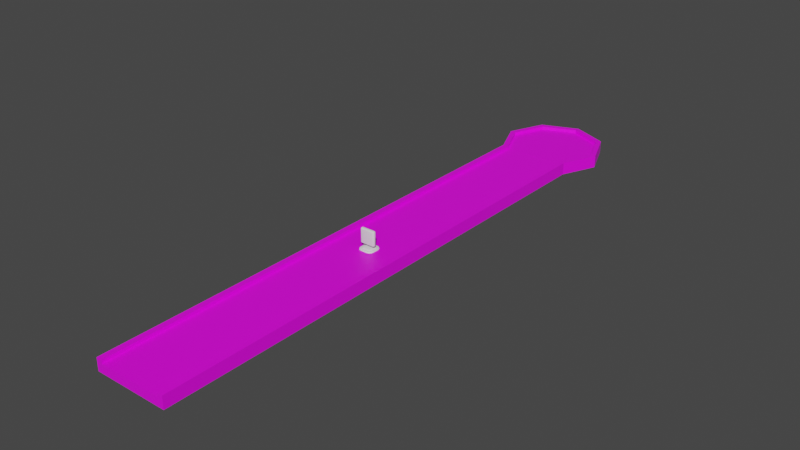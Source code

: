 # Source: Env.blend  (saved by Blender 2.81.16; exported with 4.5.12 LTS)
import bpy
from mathutils import Matrix  # noqa: F401  (used for matrix-valued properties, if any)

bpy.ops.wm.read_factory_settings(use_empty=True)
scene = bpy.context.scene
scene.name = 'Scene'

# ---- collections
col_collection = bpy.data.collections.new('Collection'); scene.collection.children.link(col_collection)

# ---- images (referenced by path relative to the original .blend; pixels are not part of the script)
import os
ASSET_DIR = os.environ.get("B2B_ASSET_DIR", "")  # directory of the original .blend (textures are referenced by path, not embedded)
HERE = os.path.dirname(os.path.abspath(__file__))  # packed textures are extracted next to this script under _unpacked/

def load_image(name, relpath, width, height, colorspace="sRGB"):
    """Load a texture the original file referenced (path relative to the .blend, or extracted next to this script)."""
    p = next((c for c in (os.path.join(HERE, relpath), os.path.join(ASSET_DIR, relpath)) if relpath and os.path.exists(c)), "")
    if p:
        img = bpy.data.images.load(p, check_existing=True)
        img.name = name
    else:  # same state as the original file: an image datablock whose file is absent (Cycles renders it pink)
        img = bpy.data.images.new(name, width, height)
        img.source = "FILE"
        img.filepath = "//" + (relpath or name)
    img.colorspace_settings.name = colorspace
    return img
img_road01_png = load_image('road01.png', 'road01.png', 1024, 1024, 'sRGB')

# ---- materials (node trees are filled in below, after node groups)
mat_material_001 = bpy.data.materials.new('Material.001')
mat_material_001.use_transparent_shadow = False

# ---- node groups
ng_auto_smooth = bpy.data.node_groups.new('Auto Smooth', 'GeometryNodeTree')
_s = ng_auto_smooth.interface.new_socket(name='Geometry', in_out='OUTPUT', socket_type='NodeSocketGeometry')
_s = ng_auto_smooth.interface.new_socket(name='Geometry', in_out='INPUT', socket_type='NodeSocketGeometry')
_s = ng_auto_smooth.interface.new_socket(name='Angle', in_out='INPUT', socket_type='NodeSocketFloat')
_s.subtype = 'ANGLE'
_s.min_value = 0.0
_s.max_value = 3.142
ng_auto_smooth.is_modifier = True
_N = ng_auto_smooth.nodes; _L = ng_auto_smooth.links
n0 = _N.new('NodeGroupOutput'); n0.name = 'Group Output'; n0.location = (480, -100)
n1 = _N.new('NodeGroupInput'); n1.name = 'Group Input'; n1.location = (-420, -300)
n2 = _N.new('NodeGroupInput'); n2.name = 'Group Input.001'; n2.location = (-60, -100)
n3 = _N.new('GeometryNodeSetShadeSmooth'); n3.name = 'Set Shade Smooth'; n3.location = (120, -100)
n3.domain = 'EDGE'
n4 = _N.new('GeometryNodeSetShadeSmooth'); n4.name = 'Set Shade Smooth.001'; n4.location = (300, -100)
n5 = _N.new('GeometryNodeInputMeshEdgeAngle'); n5.name = 'Edge Angle'; n5.location = (-420, -220)
n6 = _N.new('GeometryNodeInputEdgeSmooth'); n6.name = 'Is Edge Smooth'; n6.location = (-60, -160)
n7 = _N.new('GeometryNodeInputShadeSmooth'); n7.name = 'Is Face Smooth'; n7.location = (-240, -340)
n8 = _N.new('FunctionNodeBooleanMath'); n8.name = 'Boolean Math'; n8.location = (-60, -220)
n9 = _N.new('FunctionNodeCompare'); n9.name = 'Compare'; n9.location = (-240, -180)
n9.operation = 'LESS_EQUAL'
_L.new(n5.outputs[0], n9.inputs[0])
_L.new(n4.outputs[0], n0.inputs[0])
_L.new(n1.outputs[1], n9.inputs[1])
_L.new(n9.outputs[0], n8.inputs[0])
_L.new(n7.outputs[0], n8.inputs[1])
_L.new(n2.outputs[0], n3.inputs[0])
_L.new(n6.outputs[0], n3.inputs[1])
_L.new(n3.outputs[0], n4.inputs[0])
_L.new(n8.outputs[0], n3.inputs[2])
n0.is_active_output = True

# ---- material node trees
mat_material_001.use_nodes = True; mat_material_001.node_tree.nodes.clear()
_N = mat_material_001.node_tree.nodes; _L = mat_material_001.node_tree.links
n0 = _N.new('ShaderNodeOutputMaterial'); n0.name = 'Material Output'; n0.location = (300, 300)
n1 = _N.new('ShaderNodeBsdfPrincipled'); n1.name = 'Principled BSDF'; n1.location = (10, 300)
n1.distribution = 'GGX'
n1.subsurface_method = 'BURLEY'
n1.inputs[3].default_value = 1.45
n1.inputs[27].default_value = (0.0, 0.0, 0.0, 1.0)
n1.inputs[28].default_value = 1.0
n2 = _N.new('ShaderNodeTexImage'); n2.name = 'Image Texture'; n2.location = (-280, 280)
n2.image = img_road01_png
_L.new(n1.outputs[0], n0.inputs[0])
_L.new(n2.outputs[0], n1.inputs[0])
n0.is_active_output = True

# ---- world
world_world = bpy.data.worlds.new('World'); scene.world = world_world
world_world.use_nodes = True; world_world.node_tree.nodes.clear()
_N = world_world.node_tree.nodes; _L = world_world.node_tree.links
n0 = _N.new('ShaderNodeOutputWorld'); n0.name = 'World Output'; n0.location = (300, 300)
n1 = _N.new('ShaderNodeBackground'); n1.name = 'Background'; n1.location = (10, 300)
n1.inputs[0].default_value = (0.05088, 0.05088, 0.05088, 1.0)
_L.new(n1.outputs[0], n0.inputs[0])
n0.is_active_output = True
world_world.color = (0.05088, 0.05088, 0.05088)
world_world.use_sun_shadow = False
world_world.sun_shadow_jitter_overblur = 0.0

# ---- meshes
me_cube_001 = bpy.data.meshes.new('Cube.001')
me_cube_001.from_pydata([(-5.092, 0.01503, -1.175), (-5.092, 0.01503, 0.02315), (-5.092, 34.08, -1.175), (-5.092, 34.08, 0.02315), (4.685, 0.01503, -1.175), (4.685, 0.01503, 0.02315), (4.685, 34.08, -1.175), (4.685, 34.08, 0.02315), (3.92, 34.08, -1.175), (-4.327, 34.08, -1.175), (-4.327, 34.08, 0.02315), (3.92, 34.08, 0.02315), (-4.327, 0.01503, -1.175), (3.92, 0.01503, -1.175), (3.92, 0.01503, 0.02315), (-4.327, 0.01503, 0.02315), (-5.092, 0.01503, 0.4543), (-5.092, 34.08, 0.4543), (3.92, 34.08, 0.4543), (4.685, 34.08, 0.4543), (4.685, 0.01503, 0.4543), (-4.327, 0.01503, 0.4543), (-4.327, 34.08, 0.4543), (3.92, 0.01503, 0.4543), (-0.2033, 45.72, -1.175), (-0.2033, 45.72, 0.4641), (4.682, 43.69, -1.175), (4.682, 43.69, 0.4641), (6.705, 38.81, -1.175), (6.705, 38.81, 0.4641), (4.685, 34.08, -1.175), (4.685, 34.08, 0.4543), (-0.2033, 34.08, -1.175), (-5.092, 34.08, -1.175), (-5.092, 34.08, 0.4543), (-7.112, 38.81, -1.175), (-7.112, 38.81, 0.4641), (-5.088, 43.69, -1.175), (-5.088, 43.69, 0.4641), (4.171, 43.18, 0.4641), (-0.2033, 44.99, 0.4641), (5.983, 38.81, 0.4641), (3.92, 34.08, 0.4543), (-4.327, 34.08, 0.4543), (-6.389, 38.81, 0.4641), (-4.578, 43.18, 0.4641), (4.171, 43.18, 0.03255), (-0.2033, 44.99, 0.03255), (5.983, 38.81, 0.03255), (3.92, 34.08, 0.02315), (-0.2033, 34.08, 0.03255), (-4.327, 34.08, 0.02315), (-6.389, 38.81, 0.03255), (-4.578, 43.18, 0.03255), (4.685, 34.08, 0.4543), (3.92, 34.08, 0.4543), (-0.2033, 38.81, 0.03255), (-0.2033, 38.81, 0.03255), (-0.2033, 38.81, 0.03255), (-0.2033, 38.81, 0.03255), (-0.2033, 34.08, -1.175), (-0.2033, 34.08, 0.02315), (-0.2033, 0.01503, -1.175), (-0.2033, 0.01503, 0.02315)], [], [(0, 1, 3, 2), (6, 7, 5, 4), (12, 15, 1, 0), (8, 6, 4, 13), (11, 14, 23, 18), (1, 15, 21, 16), (61, 10, 15, 63), (2, 9, 12, 0), (60, 8, 13, 62), (4, 5, 14, 13), (62, 63, 15, 12), (22, 17, 16, 21), (19, 18, 23, 20), (14, 5, 20, 23), (15, 10, 22, 21), (5, 7, 19, 20), (3, 1, 16, 17), (24, 25, 27, 26), (26, 27, 29, 28), (28, 29, 54, 30), (33, 34, 36, 35), (38, 36, 44, 45), (35, 36, 38, 37), (37, 38, 25, 24), (24, 26, 28, 30, 32, 33, 35, 37), (40, 45, 53, 47), (29, 27, 39, 41), (25, 38, 45, 40), (27, 25, 40, 39), (31, 29, 41, 42), (36, 34, 43, 44), (58, 51, 50), (44, 43, 51, 52), (41, 39, 46, 48), (45, 44, 52, 53), (55, 41, 48, 49), (39, 40, 47, 46), (30, 54, 55, 49, 50, 51, 43, 34, 33, 32), (53, 52, 57), (49, 58, 50), (46, 47, 56, 59), (47, 53, 57, 56), (56, 57, 52, 51, 58), (48, 46, 59), (13, 14, 63, 62), (9, 60, 62, 12), (11, 61, 63, 14), (59, 56, 58, 49, 48)])
_uv = me_cube_001.uv_layers.new(name='UVMap')
_uv.uv.foreach_set('vector', [0.9182, 0.8982, 0.9196, 0.8982, 0.9196, 0.9369, 0.9182, 0.9369, 0.922, 0.9369, 0.9206, 0.9369, 0.9206, 0.8982, 0.922, 0.8982, 0.9257, 0.9103, 0.9243, 0.9103, 0.9243, 0.9094, 0.9257, 0.9094, 0.894, 0.8982, 0.8949, 0.8982, 0.8949, 0.9374, 0.894, 0.9374, 0.9281, 0.8982, 0.9281, 0.9369, 0.9276, 0.9369, 0.9276, 0.8982, 0.9243, 0.9094, 0.9243, 0.9103, 0.9238, 0.9103, 0.9238, 0.9094, 0.4995, 0.01586, 0.6188, 0.01586, 0.6188, 0.9838, 0.4995, 0.9838, 0.8834, 0.8982, 0.8843, 0.8982, 0.8843, 0.9374, 0.8834, 0.9374, 0.8892, 0.8982, 0.894, 0.8982, 0.894, 0.9374, 0.8892, 0.9374, 0.9257, 0.9207, 0.9243, 0.9207, 0.9243, 0.9198, 0.9257, 0.9198, 0.9257, 0.9151, 0.9243, 0.9151, 0.9243, 0.9103, 0.9257, 0.9103, 0.9229, 0.9374, 0.922, 0.9374, 0.922, 0.8982, 0.9229, 0.8982, 0.9229, 0.8982, 0.9238, 0.8982, 0.9238, 0.9374, 0.9229, 0.9374, 0.9243, 0.9198, 0.9243, 0.9207, 0.9238, 0.9207, 0.9238, 0.9198, 0.9286, 0.8982, 0.9286, 0.9369, 0.9281, 0.9369, 0.9281, 0.8982, 0.9206, 0.8982, 0.9206, 0.9369, 0.9201, 0.9369, 0.9201, 0.8982, 0.9196, 0.9369, 0.9196, 0.8982, 0.9201, 0.8982, 0.9201, 0.9369, 0.9257, 0.9152, 0.9276, 0.9152, 0.9276, 0.9195, 0.9257, 0.9195, 0.9276, 0.9091, 0.9257, 0.9091, 0.9257, 0.9032, 0.9276, 0.9032, 0.9276, 0.9032, 0.9257, 0.9032, 0.9257, 0.8982, 0.9276, 0.8982, 0.9238, 0.9207, 0.9257, 0.9207, 0.9257, 0.9264, 0.9238, 0.9264, 0.9069, 0.9005, 0.9126, 0.8982, 0.9126, 0.899, 0.9075, 0.9011, 0.9238, 0.9264, 0.9257, 0.9264, 0.9257, 0.9316, 0.9238, 0.9316, 0.9257, 0.9091, 0.9276, 0.9091, 0.9276, 0.9152, 0.9257, 0.9152, 0.9045, 0.922, 0.9069, 0.9164, 0.9126, 0.9141, 0.9182, 0.9164, 0.9182, 0.922, 0.9182, 0.9277, 0.9126, 0.93, 0.9069, 0.9276, 0.9262, 0.936, 0.9262, 0.931, 0.9267, 0.931, 0.9267, 0.936, 0.9126, 0.9141, 0.9069, 0.9118, 0.9075, 0.9112, 0.9126, 0.9133, 0.9045, 0.9061, 0.9069, 0.9005, 0.9075, 0.9011, 0.9054, 0.9061, 0.9069, 0.9118, 0.9045, 0.9061, 0.9054, 0.9061, 0.9075, 0.9112, 0.9182, 0.9118, 0.9126, 0.9141, 0.9126, 0.9133, 0.9182, 0.9109, 0.9126, 0.8982, 0.9182, 0.9005, 0.9182, 0.9014, 0.9126, 0.899, 0.9112, 0.9368, 0.9047, 0.9336, 0.9091, 0.9318, 0.9257, 0.9264, 0.9257, 0.9207, 0.9262, 0.9207, 0.9262, 0.9264, 0.9262, 0.926, 0.9262, 0.9207, 0.9267, 0.9207, 0.9267, 0.926, 0.9257, 0.9311, 0.9257, 0.9264, 0.9262, 0.9264, 0.9262, 0.9311, 0.9262, 0.931, 0.9262, 0.926, 0.9267, 0.926, 0.9267, 0.931, 0.9262, 0.941, 0.9262, 0.936, 0.9267, 0.936, 0.9267, 0.941, 0.9257, 0.9094, 0.9238, 0.9094, 0.9238, 0.9086, 0.9243, 0.9086, 0.9243, 0.9038, 0.9243, 0.8991, 0.9238, 0.8991, 0.9238, 0.8982, 0.9257, 0.8982, 0.9257, 0.9038, 0.9085, 0.9434, 0.9045, 0.9395, 0.9112, 0.9368, 0.9136, 0.93, 0.9112, 0.9368, 0.9091, 0.9318, 0.9179, 0.9395, 0.914, 0.9434, 0.9112, 0.9368, 0.9112, 0.9368, 0.914, 0.9434, 0.9085, 0.9434, 0.9112, 0.9368, 0.9112, 0.9368, 0.9112, 0.9368, 0.9112, 0.9368, 0.9045, 0.9395, 0.9047, 0.9336, 0.9112, 0.9368, 0.9179, 0.9341, 0.9179, 0.9395, 0.9112, 0.9368, 0.9257, 0.9198, 0.9243, 0.9198, 0.9243, 0.9151, 0.9257, 0.9151, 0.8843, 0.8982, 0.8892, 0.8982, 0.8892, 0.9374, 0.8843, 0.9374, 0.3802, 0.01586, 0.4995, 0.01586, 0.4995, 0.9838, 0.3802, 0.9838, 0.9112, 0.9368, 0.9112, 0.9368, 0.9112, 0.9368, 0.9136, 0.93, 0.9179, 0.9341])
me_cube_001.materials.append(mat_material_001)
me_cube_001.use_remesh_fix_poles = True
me_cube_001.use_remesh_preserve_attributes = False
me_cube_001.use_mirror_vertex_groups = False
me_cube_001.update()
me_cube_002 = bpy.data.meshes.new('Cube.002')
me_cube_002.from_pydata([(-5.091, -34.04, -1.174), (-5.091, -34.04, 0.02432), (-5.091, 0.01778, -1.174), (-5.091, 0.01778, 0.02432), (4.686, -34.04, -1.174), (4.686, -34.04, 0.02432), (4.686, 0.01778, -1.174), (4.686, 0.01778, 0.02432), (3.921, 0.01778, -1.174), (-4.326, 0.01778, -1.174), (-4.326, 0.01778, 0.02432), (3.921, 0.01778, 0.02432), (-4.326, -34.04, -1.174), (3.921, -34.04, -1.174), (3.921, -34.04, 0.02432), (-4.326, -34.04, 0.02432), (-5.091, -34.04, 0.4555), (-5.091, 0.01778, 0.4555), (3.921, 0.01778, 0.4555), (4.686, 0.01778, 0.4555), (4.686, -34.04, 0.4555), (-4.326, -34.04, 0.4555), (-4.326, 0.01778, 0.4555), (3.921, -34.04, 0.4555)], [], [(0, 1, 3, 2), (8, 11, 7, 6), (6, 7, 5, 4), (12, 15, 1, 0), (8, 6, 4, 13), (11, 14, 23, 18), (1, 15, 21, 16), (11, 10, 15, 14), (2, 9, 12, 0), (9, 8, 13, 12), (4, 5, 14, 13), (13, 14, 15, 12), (2, 3, 10, 9), (9, 10, 11, 8), (22, 17, 16, 21), (19, 18, 23, 20), (14, 5, 20, 23), (7, 11, 18, 19), (10, 3, 17, 22), (15, 10, 22, 21), (5, 7, 19, 20), (3, 1, 16, 17)])
_uv = me_cube_002.uv_layers.new(name='UVMap')
_uv.uv.foreach_set('vector', [0.07426, 0.978, 0.07187, 0.978, 0.07187, 0.9276, 0.07426, 0.9276, 0.07731, 0.9554, 0.0797, 0.9554, 0.0797, 0.9565, 0.07731, 0.9565, 0.07101, 0.978, 0.06862, 0.978, 0.06862, 0.9276, 0.07101, 0.9276, 0.07731, 0.9409, 0.0797, 0.9409, 0.0797, 0.942, 0.07731, 0.942, 0.0498, 0.9276, 0.05133, 0.9276, 0.05133, 0.978, 0.0498, 0.978, 0.08228, 0.9276, 0.08228, 0.978, 0.08142, 0.978, 0.08142, 0.9276, 0.0797, 0.942, 0.0797, 0.9409, 0.08056, 0.9409, 0.08056, 0.942, 0.6199, 0.8841, 0.381, 0.8841, 0.381, 0.1513, 0.6199, 0.1513, 0.03184, 0.9276, 0.03337, 0.9276, 0.03337, 0.978, 0.03184, 0.978, 0.03337, 0.9276, 0.0498, 0.9276, 0.0498, 0.978, 0.03337, 0.978, 0.07731, 0.9276, 0.0797, 0.9276, 0.0797, 0.9287, 0.07731, 0.9287, 0.07731, 0.9287, 0.0797, 0.9287, 0.0797, 0.9409, 0.07731, 0.9409, 0.07731, 0.942, 0.0797, 0.942, 0.0797, 0.9432, 0.07731, 0.9432, 0.07731, 0.9432, 0.0797, 0.9432, 0.0797, 0.9554, 0.07731, 0.9554, 0.07731, 0.978, 0.07579, 0.978, 0.07579, 0.9276, 0.07731, 0.9276, 0.07579, 0.978, 0.07426, 0.978, 0.07426, 0.9276, 0.07579, 0.9276, 0.0797, 0.9287, 0.0797, 0.9276, 0.08056, 0.9276, 0.08056, 0.9287, 0.0797, 0.9565, 0.0797, 0.9554, 0.08056, 0.9554, 0.08056, 0.9565, 0.0797, 0.9432, 0.0797, 0.942, 0.08056, 0.942, 0.08056, 0.9432, 0.08142, 0.9276, 0.08142, 0.978, 0.08056, 0.978, 0.08056, 0.9276, 0.06862, 0.9276, 0.06862, 0.978, 0.06777, 0.978, 0.06777, 0.9276, 0.07187, 0.9276, 0.07187, 0.978, 0.07101, 0.978, 0.07101, 0.9276])
me_cube_002.materials.append(mat_material_001)
me_cube_002.use_remesh_fix_poles = True
me_cube_002.use_remesh_preserve_attributes = False
me_cube_002.use_mirror_vertex_groups = False
me_cube_002.update()
me_cube_005 = bpy.data.meshes.new('Cube.005')
me_cube_005.from_pydata([(-0.2616, -0.7364, 0.12), (-0.6729, -0.3251, 0.12), (-0.4673, -0.6813, 0.12), (-0.6178, -0.5308, 0.12), (-0.6729, 0.3258, 0.12), (-0.2616, 0.7371, 0.12), (-0.6178, 0.5314, 0.12), (-0.4673, 0.682, 0.12), (0.8006, -0.3251, 0.12), (0.3893, -0.7364, 0.12), (0.7455, -0.5308, 0.12), (0.5949, -0.6813, 0.12), (0.3893, 0.7371, 0.12), (0.8006, 0.3258, 0.12), (0.5949, 0.682, 0.12), (0.7455, 0.5314, 0.12), (-0.3779, -0.9997, 0.004182), (-0.9362, -0.4414, 0.004182), (-0.657, -0.9249, 0.004182), (-0.8614, -0.7206, 0.004182), (-0.9362, 0.4421, 0.004182), (-0.3779, 1.0, 0.004182), (-0.8614, 0.7212, 0.004182), (-0.657, 0.9255, 0.004182), (1.064, -0.4414, 0.004182), (0.5056, -0.9997, 0.004182), (0.989, -0.7206, 0.004182), (0.7847, -0.9249, 0.004182), (0.5056, 1.0, 0.004182), (1.064, 0.4421, 0.004182), (0.7847, 0.9255, 0.004182), (0.989, 0.7212, 0.004182), (-0.7819, -0.4015, 0.1907), (-0.8839, -0.4183, 0.1583), (-0.8495, -0.4114, 0.1812), (-0.338, -0.8454, 0.1907), (-0.3548, -0.9474, 0.1583), (-0.3479, -0.913, 0.1812), (-0.7212, -0.6278, 0.1907), (-0.813, -0.6829, 0.1583), (-0.7819, -0.6635, 0.1812), (-0.5643, -0.7847, 0.1907), (-0.6194, -0.8765, 0.1583), (-0.6, -0.8454, 0.1812), (-0.338, 0.846, 0.1907), (-0.3548, 0.9481, 0.1583), (-0.3479, 0.9136, 0.1812), (-0.7819, 0.4021, 0.1907), (-0.8839, 0.419, 0.1583), (-0.8495, 0.412, 0.1812), (-0.5643, 0.7854, 0.1907), (-0.6194, 0.8772, 0.1583), (-0.6, 0.8461, 0.1812), (-0.7212, 0.6285, 0.1907), (-0.813, 0.6835, 0.1583), (-0.7819, 0.6641, 0.1812), (0.4656, -0.8454, 0.1907), (0.4825, -0.9474, 0.1583), (0.4755, -0.913, 0.1812), (0.9095, -0.4015, 0.1907), (1.012, -0.4183, 0.1583), (0.9771, -0.4114, 0.1812), (0.692, -0.7847, 0.1907), (0.747, -0.8765, 0.1583), (0.7276, -0.8454, 0.1812), (0.8489, -0.6278, 0.1907), (0.9407, -0.6829, 0.1583), (0.9096, -0.6635, 0.1812), (0.9095, 0.4021, 0.1907), (1.012, 0.419, 0.1583), (0.9771, 0.412, 0.1812), (0.4656, 0.846, 0.1907), (0.4825, 0.9481, 0.1583), (0.4755, 0.9136, 0.1812), (0.8489, 0.6285, 0.1907), (0.9407, 0.6835, 0.1583), (0.9096, 0.6641, 0.1812), (0.692, 0.7854, 0.1907), (0.747, 0.8772, 0.1583), (0.7276, 0.8461, 0.1812), (0.7455, -0.5308, 0.1907), (0.5949, -0.6813, 0.1907), (0.3893, -0.7364, 0.1907), (-0.2616, -0.7364, 0.1907), (-0.4673, -0.6813, 0.1907), (-0.6178, -0.5308, 0.1907), (-0.6729, -0.3251, 0.1907), (0.8006, -0.3251, 0.1907), (0.8006, 0.3258, 0.1907), (-0.6729, 0.3258, 0.1907), (-0.6729, 0.09595, 0.1907), (0.7455, 0.5314, 0.1907), (0.5949, 0.682, 0.1907), (-0.4673, 0.682, 0.1907), (-0.6178, 0.5314, 0.1907), (0.3893, 0.7371, 0.1907), (-0.2616, 0.7371, 0.1907)], [], [(9, 0, 83, 82), (13, 8, 87, 88), (1, 4, 89, 90, 86), (5, 12, 95, 96), (0, 2, 84, 83), (2, 3, 85, 84), (3, 1, 86, 85), (4, 1, 3, 2, 0, 9, 11, 10, 8, 13, 15, 14, 12, 5, 7, 6), (18, 42, 39, 19), (63, 27, 26, 66), (16, 36, 42, 18), (68, 74, 77, 71, 44, 50, 53, 47, 90, 89, 94, 93, 96, 95, 92, 91, 88, 87, 59), (54, 22, 20, 48), (25, 57, 36, 16), (45, 21, 23, 51), (17, 33, 48, 20), (21, 45, 72, 28), (57, 25, 27, 63), (51, 23, 22, 54), (78, 30, 28, 72), (75, 31, 30, 78), (66, 26, 24, 60), (69, 29, 31, 75), (29, 69, 60, 24), (20, 22, 23, 21, 28, 30, 31, 29, 24, 26, 27, 25, 16, 18, 19, 17), (35, 41, 43, 37), (37, 43, 42, 36), (41, 38, 40, 43), (43, 40, 39, 42), (38, 32, 34, 40), (40, 34, 33, 39), (50, 44, 46, 52), (52, 46, 45, 51), (53, 50, 52, 55), (55, 52, 51, 54), (47, 53, 55, 49), (49, 55, 54, 48), (74, 68, 70, 76), (76, 70, 69, 75), (77, 74, 76, 79), (79, 76, 75, 78), (71, 77, 79, 73), (73, 79, 78, 72), (62, 56, 58, 64), (64, 58, 57, 63), (65, 62, 64, 67), (67, 64, 63, 66), (59, 65, 67, 61), (61, 67, 66, 60), (32, 47, 49, 34), (34, 49, 48, 33), (56, 35, 37, 58), (58, 37, 36, 57), (60, 69, 70, 61), (61, 70, 68, 59), (72, 45, 46, 73), (73, 46, 44, 71), (19, 39, 33, 17), (93, 7, 5, 96), (89, 4, 6, 94), (94, 6, 7, 93), (80, 10, 11, 81), (81, 11, 9, 82), (91, 15, 13, 88), (59, 87, 80, 81, 82, 83, 84, 85, 86, 90, 47, 32, 38, 41, 35, 56, 62, 65), (87, 8, 10, 80), (95, 12, 14, 92), (92, 14, 15, 91)])
me_cube_005.polygons.foreach_set('use_smooth', [True] * 68)
_uv = me_cube_005.uv_layers.new(name='UVMap')
_uv.uv.foreach_set('vector', [0.375, 0.8198, 0.375, 0.9302, 0.4775, 0.9302, 0.4775, 0.8198, 0.375, 0.5698, 0.375, 0.6802, 0.4775, 0.6802, 0.4775, 0.5698, 0.375, 0.06978, 0.375, 0.1802, 0.4775, 0.1802, 0.4775, 0.1412, 0.4775, 0.06978, 0.375, 0.3198, 0.375, 0.4302, 0.4775, 0.4302, 0.4775, 0.3198, 0.375, 0.9302, 0.375, 0.9651, 0.4775, 0.9651, 0.4775, 0.9302, 0.375, 0.9651, 0.375, 1.0, 0.4775, 1.0, 0.4775, 0.9651, 0.375, 0.03489, 0.375, 0.06978, 0.4775, 0.06978, 0.4775, 0.03489, 0.125, 0.5698, 0.125, 0.6802, 0.1343, 0.7151, 0.1599, 0.7407, 0.1948, 0.75, 0.3052, 0.75, 0.3634, 0.7701, 0.3719, 0.7151, 0.375, 0.6802, 0.375, 0.5698, 0.3719, 0.5349, 0.3634, 0.4799, 0.3052, 0.5, 0.1948, 0.5, 0.3033, 0.3597, 0.2948, 0.3217, 0.375, 0.9651, 0.5815, 0.9651, 0.5815, 1.0, 0.375, 1.0, 0.5891, 0.7701, 0.3634, 0.7701, 0.3719, 0.7151, 0.5836, 0.7151, 0.375, 0.9302, 0.5815, 0.9302, 0.5815, 0.9651, 0.375, 0.9651, 0.6346, 0.5696, 0.6371, 0.5361, 0.6496, 0.5006, 0.6916, 0.5067, 0.7796, 0.486, 0.7202, 0.3953, 0.7328, 0.385, 0.8371, 0.5385, 0.829, 0.5885, 0.8151, 0.5403, 0.7619, 0.4564, 0.7447, 0.4472, 0.7615, 0.491, 0.6973, 0.5164, 0.6672, 0.521, 0.6504, 0.5467, 0.6467, 0.5776, 0.6471, 0.6676, 0.6348, 0.6785, 0.6339, 0.3217, 0.2948, 0.3217, 0.375, 0.1802, 0.5815, 0.1802, 0.375, 0.8198, 0.5815, 0.8198, 0.5815, 0.9302, 0.375, 0.9302, 0.5815, 0.3198, 0.375, 0.3198, 0.3033, 0.3597, 0.6283, 0.3597, 0.375, 0.06978, 0.5815, 0.06978, 0.5815, 0.1802, 0.375, 0.1802, 0.375, 0.3198, 0.5815, 0.3198, 0.5815, 0.4302, 0.375, 0.4302, 0.5815, 0.8198, 0.375, 0.8198, 0.3634, 0.7701, 0.5891, 0.7701, 0.6283, 0.3597, 0.3033, 0.3597, 0.2948, 0.3217, 0.6339, 0.3217, 0.5891, 0.4799, 0.3634, 0.4799, 0.375, 0.4302, 0.5815, 0.4302, 0.5836, 0.5349, 0.3719, 0.5349, 0.3634, 0.4799, 0.5891, 0.4799, 0.5836, 0.7151, 0.3719, 0.7151, 0.375, 0.6802, 0.5815, 0.6802, 0.5815, 0.5698, 0.375, 0.5698, 0.3719, 0.5349, 0.5836, 0.5349, 0.375, 0.5698, 0.5815, 0.5698, 0.5815, 0.6802, 0.375, 0.6802, 0.125, 0.5698, 0.2948, 0.3217, 0.3033, 0.3597, 0.1948, 0.5, 0.3052, 0.5, 0.3634, 0.4799, 0.3719, 0.5349, 0.375, 0.5698, 0.375, 0.6802, 0.3719, 0.7151, 0.3634, 0.7701, 0.3052, 0.75, 0.1948, 0.75, 0.1599, 0.7407, 0.1343, 0.7151, 0.125, 0.6802, 0.8026, 0.7369, 0.8329, 0.7288, 0.8394, 0.7408, 0.8057, 0.7499, 0.625, 0.9307, 0.625, 0.9644, 0.5815, 0.9651, 0.5815, 0.9302, 0.8329, 0.7288, 0.8537, 0.7078, 0.865, 0.7157, 0.8407, 0.74, 0.625, 0.966, 0.625, 0.9991, 0.5815, 1.0, 0.5815, 0.9651, 0.8537, 0.7078, 0.8614, 0.6771, 0.8749, 0.6807, 0.8658, 0.7144, 0.625, 0.03562, 0.625, 0.06926, 0.5815, 0.06978, 0.5815, 0.03489, 0.7202, 0.3953, 0.7796, 0.486, 0.8036, 0.4979, 0.699, 0.3626, 0.6952, 0.3589, 0.6261, 0.3204, 0.5815, 0.3198, 0.6283, 0.3597, 0.7328, 0.385, 0.7202, 0.3953, 0.6969, 0.3588, 0.705, 0.3226, 0.705, 0.3226, 0.6969, 0.3588, 0.6283, 0.3597, 0.6339, 0.3217, 0.8371, 0.5385, 0.7328, 0.385, 0.7088, 0.3269, 0.8725, 0.5661, 0.6262, 0.1823, 0.7035, 0.3187, 0.6339, 0.3217, 0.5815, 0.1802, 0.6371, 0.5361, 0.6346, 0.5696, 0.625, 0.5697, 0.6282, 0.5346, 0.6282, 0.5346, 0.625, 0.5697, 0.5815, 0.5698, 0.5836, 0.5349, 0.6496, 0.5006, 0.6371, 0.5361, 0.6282, 0.5346, 0.6364, 0.4812, 0.6364, 0.4812, 0.6282, 0.5346, 0.5836, 0.5349, 0.5891, 0.4799, 0.6916, 0.5067, 0.6496, 0.5006, 0.6378, 0.4803, 0.6939, 0.4997, 0.6252, 0.431, 0.6364, 0.4788, 0.5891, 0.4799, 0.5815, 0.4302, 0.6499, 0.7476, 0.6923, 0.7409, 0.6939, 0.7503, 0.6378, 0.7697, 0.6364, 0.7712, 0.6252, 0.819, 0.5815, 0.8198, 0.5891, 0.7701, 0.6373, 0.7122, 0.6499, 0.7476, 0.6364, 0.7688, 0.6282, 0.7154, 0.6282, 0.7154, 0.6364, 0.7688, 0.5891, 0.7701, 0.5836, 0.7151, 0.6348, 0.6785, 0.6373, 0.7122, 0.6282, 0.7154, 0.625, 0.6803, 0.625, 0.6803, 0.6282, 0.7154, 0.5836, 0.7151, 0.5815, 0.6802, 0.8614, 0.6771, 0.8371, 0.5385, 0.875, 0.5701, 0.875, 0.6799, 0.625, 0.07006, 0.625, 0.1799, 0.5815, 0.1802, 0.5815, 0.06978, 0.6923, 0.7409, 0.8026, 0.7369, 0.8049, 0.75, 0.6951, 0.75, 0.625, 0.8201, 0.625, 0.9299, 0.5815, 0.9302, 0.5815, 0.8198, 0.5815, 0.6802, 0.5815, 0.5698, 0.625, 0.5697, 0.625, 0.6803, 0.625, 0.6803, 0.625, 0.5697, 0.6346, 0.5696, 0.6348, 0.6785, 0.5815, 0.4302, 0.5815, 0.3198, 0.625, 0.3201, 0.625, 0.4299, 0.6951, 0.5, 0.8049, 0.5, 0.7796, 0.486, 0.6916, 0.5067, 0.375, 0.03489, 0.5815, 0.03489, 0.5815, 0.06978, 0.375, 0.06978, 0.4646, 0.3597, 0.3033, 0.3597, 0.375, 0.3198, 0.4775, 0.3198, 0.4775, 0.1802, 0.375, 0.1802, 0.2948, 0.3217, 0.4631, 0.3217, 0.4631, 0.3217, 0.2948, 0.3217, 0.3033, 0.3597, 0.4646, 0.3597, 0.4769, 0.7151, 0.3719, 0.7151, 0.3634, 0.7701, 0.4754, 0.7701, 0.4754, 0.7701, 0.3634, 0.7701, 0.375, 0.8198, 0.4775, 0.8198, 0.4769, 0.5349, 0.3719, 0.5349, 0.375, 0.5698, 0.4775, 0.5698, 0.6348, 0.6785, 0.6471, 0.6676, 0.6511, 0.6986, 0.6683, 0.7238, 0.7006, 0.7254, 0.7904, 0.7211, 0.8181, 0.7133, 0.8378, 0.6926, 0.8426, 0.6619, 0.829, 0.5885, 0.8371, 0.5385, 0.8614, 0.6771, 0.8537, 0.7078, 0.8329, 0.7288, 0.8026, 0.7369, 0.6923, 0.7409, 0.6499, 0.7476, 0.6373, 0.7122, 0.4775, 0.6802, 0.375, 0.6802, 0.3719, 0.7151, 0.4769, 0.7151, 0.4775, 0.4302, 0.375, 0.4302, 0.3634, 0.4799, 0.4754, 0.4799, 0.4754, 0.4799, 0.3634, 0.4799, 0.3719, 0.5349, 0.4769, 0.5349])
me_cube_005.use_remesh_fix_poles = True
me_cube_005.use_remesh_preserve_attributes = False
me_cube_005.use_mirror_vertex_groups = False
me_cube_005.update()
me_cube_006 = bpy.data.meshes.new('Cube.006')
me_cube_006.from_pydata([(-0.2616, -0.7364, 0.12), (-0.6729, -0.3251, 0.12), (-0.4673, -0.6813, 0.12), (-0.6178, -0.5308, 0.12), (-0.6729, 0.3258, 0.12), (-0.2616, 0.7371, 0.12), (-0.6178, 0.5314, 0.12), (-0.4673, 0.682, 0.12), (0.8006, -0.3251, 0.12), (0.3893, -0.7364, 0.12), (0.7455, -0.5308, 0.12), (0.5949, -0.6813, 0.12), (0.3893, 0.7371, 0.12), (0.8006, 0.3258, 0.12), (0.5949, 0.682, 0.12), (0.7455, 0.5314, 0.12), (-0.4451, -0.2952, 0.2925), (-0.6729, -0.3251, 0.1898), (-0.559, -0.3101, 0.2787), (-0.6424, -0.3211, 0.2411), (-0.2316, -0.5087, 0.2925), (-0.2616, -0.7364, 0.1898), (-0.2466, -0.6225, 0.2787), (-0.2576, -0.7059, 0.2411), (-0.4136, -0.4129, 0.2925), (-0.6178, -0.5308, 0.1898), (-0.5157, -0.4718, 0.2787), (-0.5905, -0.515, 0.2411), (-0.3494, -0.4771, 0.2925), (-0.4673, -0.6813, 0.1898), (-0.4083, -0.5792, 0.2787), (-0.4515, -0.654, 0.2411), (-0.2316, 0.5093, 0.2925), (-0.2616, 0.7371, 0.1898), (-0.2466, 0.6232, 0.2787), (-0.2576, 0.7066, 0.2411), (-0.4451, 0.2958, 0.2925), (-0.6729, 0.3258, 0.1898), (-0.559, 0.3108, 0.2787), (-0.6424, 0.3218, 0.2411), (-0.3494, 0.4777, 0.2925), (-0.4673, 0.682, 0.1898), (-0.4083, 0.5799, 0.2787), (-0.4515, 0.6546, 0.2411), (-0.4136, 0.4135, 0.2925), (-0.6178, 0.5314, 0.1898), (-0.5157, 0.4725, 0.2787), (-0.5905, 0.5156, 0.2411), (0.3593, -0.5087, 0.2925), (0.3893, -0.7364, 0.1898), (0.3743, -0.6225, 0.2787), (0.3853, -0.7059, 0.2411), (0.5728, -0.2952, 0.2925), (0.8006, -0.3251, 0.1898), (0.6867, -0.3101, 0.2787), (0.7701, -0.3211, 0.2411), (0.477, -0.4771, 0.2925), (0.5949, -0.6813, 0.1898), (0.536, -0.5792, 0.2787), (0.5791, -0.654, 0.2411), (0.5413, -0.4129, 0.2925), (0.7455, -0.5308, 0.1898), (0.6434, -0.4718, 0.2787), (0.7181, -0.515, 0.2411), (0.5728, 0.2958, 0.2925), (0.8006, 0.3258, 0.1898), (0.6867, 0.3108, 0.2787), (0.7701, 0.3218, 0.2411), (0.3593, 0.5093, 0.2925), (0.3893, 0.7371, 0.1898), (0.3743, 0.6232, 0.2787), (0.3853, 0.7066, 0.2411), (0.5413, 0.4135, 0.2925), (0.7455, 0.5314, 0.1898), (0.6434, 0.4725, 0.2787), (0.7181, 0.5156, 0.2411), (0.477, 0.4777, 0.2925), (0.5949, 0.682, 0.1898), (0.536, 0.5799, 0.2787), (0.5791, 0.6546, 0.2411)], [], [(2, 29, 25, 3), (57, 11, 10, 61), (0, 21, 29, 2), (64, 72, 76, 68, 32, 40, 44, 36, 16, 24, 28, 20, 48, 56, 60, 52), (45, 6, 4, 37), (9, 49, 21, 0), (33, 5, 7, 41), (1, 17, 37, 4), (5, 33, 69, 12), (49, 9, 11, 57), (41, 7, 6, 45), (77, 14, 12, 69), (73, 15, 14, 77), (61, 10, 8, 53), (65, 13, 15, 73), (13, 65, 53, 8), (4, 6, 7, 5, 12, 14, 15, 13, 8, 10, 11, 9, 0, 2, 3, 1), (20, 28, 30, 22), (22, 30, 31, 23), (23, 31, 29, 21), (28, 24, 26, 30), (30, 26, 27, 31), (31, 27, 25, 29), (24, 16, 18, 26), (26, 18, 19, 27), (27, 19, 17, 25), (40, 32, 34, 42), (42, 34, 35, 43), (43, 35, 33, 41), (44, 40, 42, 46), (46, 42, 43, 47), (47, 43, 41, 45), (36, 44, 46, 38), (38, 46, 47, 39), (39, 47, 45, 37), (72, 64, 66, 74), (74, 66, 67, 75), (75, 67, 65, 73), (76, 72, 74, 78), (78, 74, 75, 79), (79, 75, 73, 77), (68, 76, 78, 70), (70, 78, 79, 71), (71, 79, 77, 69), (56, 48, 50, 58), (58, 50, 51, 59), (59, 51, 49, 57), (60, 56, 58, 62), (62, 58, 59, 63), (63, 59, 57, 61), (52, 60, 62, 54), (54, 62, 63, 55), (55, 63, 61, 53), (16, 36, 38, 18), (18, 38, 39, 19), (19, 39, 37, 17), (48, 20, 22, 50), (50, 22, 23, 51), (51, 23, 21, 49), (53, 65, 67, 55), (55, 67, 66, 54), (54, 66, 64, 52), (69, 33, 35, 71), (71, 35, 34, 70), (70, 34, 32, 68), (3, 25, 17, 1)])
me_cube_006.polygons.foreach_set('use_smooth', [True] * 66)
_uv = me_cube_006.uv_layers.new(name='UVMap')
_uv.uv.foreach_set('vector', [0.375, 0.9651, 0.4761, 0.9651, 0.4761, 1.0, 0.375, 1.0, 0.4739, 0.7701, 0.3634, 0.7701, 0.3719, 0.7151, 0.4755, 0.7151, 0.375, 0.9302, 0.4761, 0.9302, 0.4761, 0.9651, 0.375, 0.9651, 0.657, 0.569, 0.6599, 0.5463, 0.6695, 0.5331, 0.6907, 0.5287, 0.759, 0.4917, 0.753, 0.4658, 0.7629, 0.4726, 0.794, 0.5231, 0.8317, 0.6702, 0.8275, 0.6915, 0.8168, 0.7028, 0.7966, 0.7081, 0.6928, 0.7137, 0.6707, 0.711, 0.6609, 0.6981, 0.6578, 0.675, 0.4608, 0.3217, 0.2948, 0.3217, 0.375, 0.1802, 0.4761, 0.1802, 0.375, 0.8198, 0.4761, 0.8198, 0.4761, 0.9302, 0.375, 0.9302, 0.4761, 0.3198, 0.375, 0.3198, 0.3033, 0.3597, 0.4624, 0.3597, 0.375, 0.06978, 0.4761, 0.06978, 0.4761, 0.1802, 0.375, 0.1802, 0.375, 0.3198, 0.4761, 0.3198, 0.4761, 0.4302, 0.375, 0.4302, 0.4761, 0.8198, 0.375, 0.8198, 0.3634, 0.7701, 0.4739, 0.7701, 0.4624, 0.3597, 0.3033, 0.3597, 0.2948, 0.3217, 0.4608, 0.3217, 0.4739, 0.4799, 0.3634, 0.4799, 0.375, 0.4302, 0.4761, 0.4302, 0.4755, 0.5349, 0.3719, 0.5349, 0.3634, 0.4799, 0.4739, 0.4799, 0.4755, 0.7151, 0.3719, 0.7151, 0.375, 0.6802, 0.4761, 0.6802, 0.4761, 0.5698, 0.375, 0.5698, 0.3719, 0.5349, 0.4755, 0.5349, 0.375, 0.5698, 0.4761, 0.5698, 0.4761, 0.6802, 0.375, 0.6802, 0.125, 0.5698, 0.2948, 0.3217, 0.3033, 0.3597, 0.1948, 0.5, 0.3052, 0.5, 0.3634, 0.4799, 0.3719, 0.5349, 0.375, 0.5698, 0.375, 0.6802, 0.3719, 0.7151, 0.3634, 0.7701, 0.3052, 0.75, 0.1948, 0.75, 0.1599, 0.7407, 0.1343, 0.7151, 0.125, 0.6802, 0.7966, 0.7081, 0.8168, 0.7028, 0.8286, 0.7218, 0.801, 0.7291, 0.801, 0.7291, 0.8286, 0.7218, 0.8388, 0.741, 0.8059, 0.7498, 0.5505, 0.9309, 0.5505, 0.9638, 0.4761, 0.9651, 0.4761, 0.9302, 0.8168, 0.7028, 0.8275, 0.6915, 0.8466, 0.7034, 0.8286, 0.7218, 0.8286, 0.7218, 0.8466, 0.7034, 0.8647, 0.7161, 0.8411, 0.7397, 0.5505, 0.9664, 0.5505, 0.9987, 0.4761, 1.0, 0.4761, 0.9651, 0.8275, 0.6915, 0.8317, 0.6702, 0.8533, 0.6752, 0.8466, 0.7034, 0.8466, 0.7034, 0.8533, 0.6752, 0.8748, 0.6809, 0.866, 0.7138, 0.5505, 0.03623, 0.5505, 0.06912, 0.4761, 0.06978, 0.4761, 0.03489, 0.753, 0.4658, 0.759, 0.4917, 0.7701, 0.4833, 0.7314, 0.4155, 0.7314, 0.4155, 0.7701, 0.4833, 0.8032, 0.4974, 0.7009, 0.3651, 0.5788, 0.3582, 0.5509, 0.3205, 0.4761, 0.3198, 0.4624, 0.3597, 0.7629, 0.4726, 0.753, 0.4658, 0.7314, 0.4155, 0.7445, 0.4146, 0.7445, 0.4146, 0.7314, 0.4155, 0.5796, 0.3583, 0.5829, 0.3232, 0.5829, 0.3232, 0.5796, 0.3583, 0.4624, 0.3597, 0.4608, 0.3217, 0.794, 0.5231, 0.7629, 0.4726, 0.7445, 0.4146, 0.8211, 0.5287, 0.8211, 0.5287, 0.7445, 0.4146, 0.7117, 0.3312, 0.8718, 0.5651, 0.551, 0.1829, 0.5821, 0.3163, 0.4608, 0.3217, 0.4761, 0.1802, 0.6599, 0.5463, 0.657, 0.569, 0.6405, 0.5694, 0.643, 0.5381, 0.643, 0.5381, 0.6405, 0.5694, 0.5506, 0.5698, 0.5518, 0.5345, 0.5518, 0.5345, 0.5506, 0.5698, 0.4761, 0.5698, 0.4755, 0.5349, 0.6695, 0.5331, 0.6599, 0.5463, 0.643, 0.5381, 0.6559, 0.5108, 0.6559, 0.5108, 0.643, 0.5381, 0.5518, 0.5345, 0.5552, 0.482, 0.5552, 0.482, 0.5518, 0.5345, 0.4755, 0.5349, 0.4739, 0.4799, 0.6907, 0.5287, 0.6695, 0.5331, 0.6559, 0.5108, 0.6908, 0.5119, 0.6908, 0.5119, 0.6559, 0.5108, 0.6389, 0.4806, 0.6937, 0.4996, 0.5506, 0.4312, 0.5551, 0.4779, 0.4739, 0.4799, 0.4761, 0.4302, 0.6707, 0.711, 0.6928, 0.7137, 0.6918, 0.7342, 0.6564, 0.7363, 0.6564, 0.7363, 0.6918, 0.7342, 0.6937, 0.7504, 0.6389, 0.7694, 0.5551, 0.7721, 0.5506, 0.8188, 0.4761, 0.8198, 0.4739, 0.7701, 0.6609, 0.6981, 0.6707, 0.711, 0.6564, 0.7363, 0.6433, 0.7092, 0.6433, 0.7092, 0.6564, 0.7363, 0.5552, 0.768, 0.5518, 0.7155, 0.5518, 0.7155, 0.5552, 0.768, 0.4739, 0.7701, 0.4755, 0.7151, 0.6578, 0.675, 0.6609, 0.6981, 0.6433, 0.7092, 0.6408, 0.6776, 0.6408, 0.6776, 0.6433, 0.7092, 0.5518, 0.7155, 0.5506, 0.6802, 0.5506, 0.6802, 0.5518, 0.7155, 0.4755, 0.7151, 0.4761, 0.6802, 0.8317, 0.6702, 0.794, 0.5231, 0.8211, 0.5287, 0.8533, 0.6752, 0.8533, 0.6752, 0.8211, 0.5287, 0.875, 0.5705, 0.875, 0.6795, 0.5505, 0.07046, 0.5505, 0.1795, 0.4761, 0.1802, 0.4761, 0.06978, 0.6928, 0.7137, 0.7966, 0.7081, 0.801, 0.7291, 0.6918, 0.7342, 0.6918, 0.7342, 0.801, 0.7291, 0.8045, 0.75, 0.6955, 0.75, 0.5505, 0.8205, 0.5505, 0.9295, 0.4761, 0.9302, 0.4761, 0.8198, 0.4761, 0.6802, 0.4761, 0.5698, 0.5506, 0.5698, 0.5506, 0.6802, 0.5506, 0.6802, 0.5506, 0.5698, 0.6405, 0.5694, 0.6408, 0.6776, 0.6408, 0.6776, 0.6405, 0.5694, 0.657, 0.569, 0.6578, 0.675, 0.4761, 0.4302, 0.4761, 0.3198, 0.5505, 0.3205, 0.5505, 0.4295, 0.5505, 0.4295, 0.5505, 0.3205, 0.625, 0.3223, 0.625, 0.4277, 0.6908, 0.5119, 0.7701, 0.4833, 0.759, 0.4917, 0.6907, 0.5287, 0.375, 0.03489, 0.4761, 0.03489, 0.4761, 0.06978, 0.375, 0.06978])
me_cube_006.use_remesh_fix_poles = True
me_cube_006.use_remesh_preserve_attributes = False
me_cube_006.use_mirror_vertex_groups = False
me_cube_006.update()
me_cube_011 = bpy.data.meshes.new('Cube.011')
me_cube_011.from_pydata([(-0.8121, -0.1332, 0.5705), (-0.8121, -0.321, 0.7584), (-1.0, -0.1332, 0.7584), (-0.8121, -0.227, 0.5956), (-0.9059, -0.1332, 0.5956), (-0.902, -0.223, 0.62), (-0.9059, -0.2959, 0.7584), (-0.8121, -0.2959, 0.6646), (-0.902, -0.2716, 0.6685), (-0.9749, -0.1332, 0.6646), (-0.9749, -0.227, 0.7584), (-0.9505, -0.223, 0.6685), (-0.8121, -0.321, 2.383), (-0.8121, -0.1332, 2.571), (-1.0, -0.1332, 2.383), (-0.8121, -0.2959, 2.476), (-0.9059, -0.2959, 2.383), (-0.902, -0.2716, 2.472), (-0.9059, -0.1332, 2.545), (-0.8121, -0.227, 2.545), (-0.902, -0.223, 2.521), (-0.9749, -0.227, 2.383), (-0.9749, -0.1332, 2.476), (-0.9505, -0.223, 2.472), (-0.8121, -0.04153, 0.5705), (-1.0, -0.04153, 0.7584), (-0.8121, 0.1464, 0.7584), (-0.9059, -0.04153, 0.5956), (-0.8121, 0.05229, 0.5956), (-0.902, 0.04832, 0.62), (-0.9749, 0.05229, 0.7584), (-0.9749, -0.04153, 0.6646), (-0.9505, 0.04832, 0.6685), (-0.8121, 0.1213, 0.6646), (-0.9059, 0.1213, 0.7584), (-0.902, 0.09688, 0.6685), (-0.8121, -0.04153, 2.571), (-0.8121, 0.1464, 2.383), (-1.0, -0.04153, 2.383), (-0.8121, 0.05229, 2.545), (-0.9059, -0.04153, 2.545), (-0.902, 0.04832, 2.521), (-0.9059, 0.1213, 2.383), (-0.8121, 0.1213, 2.476), (-0.902, 0.09688, 2.472), (-0.9749, -0.04153, 2.476), (-0.9749, 0.05229, 2.383), (-0.9505, 0.04832, 2.472), (0.8121, -0.1332, 0.5705), (1.0, -0.1332, 0.7584), (0.8121, -0.321, 0.7584), (0.9059, -0.1332, 0.5956), (0.8121, -0.227, 0.5956), (0.902, -0.223, 0.62), (0.9749, -0.227, 0.7584), (0.9749, -0.1332, 0.6646), (0.9505, -0.223, 0.6685), (0.8121, -0.2959, 0.6646), (0.9059, -0.2959, 0.7584), (0.902, -0.2716, 0.6685), (0.8121, -0.1332, 2.571), (0.8121, -0.321, 2.383), (1.0, -0.1332, 2.383), (0.8121, -0.227, 2.545), (0.9059, -0.1332, 2.545), (0.902, -0.223, 2.521), (0.9059, -0.2959, 2.383), (0.8121, -0.2959, 2.476), (0.902, -0.2716, 2.472), (0.9749, -0.1332, 2.476), (0.9749, -0.227, 2.383), (0.9505, -0.223, 2.472), (0.8121, -0.04153, 0.5705), (0.8121, 0.1464, 0.7584), (1.0, -0.04153, 0.7584), (0.8121, 0.05229, 0.5956), (0.9059, -0.04153, 0.5956), (0.902, 0.04832, 0.62), (0.9059, 0.1213, 0.7584), (0.8121, 0.1213, 0.6646), (0.902, 0.09688, 0.6685), (0.9749, -0.04153, 0.6646), (0.9749, 0.05229, 0.7584), (0.9505, 0.04832, 0.6685), (0.8121, -0.04153, 2.571), (1.0, -0.04153, 2.383), (0.8121, 0.1464, 2.383), (0.9059, -0.04153, 2.545), (0.8121, 0.05229, 2.545), (0.902, 0.04832, 2.521), (0.9749, 0.05229, 2.383), (0.9749, -0.04153, 2.476), (0.9505, 0.04832, 2.472), (0.8121, 0.1213, 2.476), (0.9059, 0.1213, 2.383), (0.902, 0.09688, 2.472)], [], [(50, 61, 12, 1), (74, 85, 62, 49), (84, 36, 13, 60), (2, 14, 38, 25), (26, 37, 86, 73), (0, 3, 5, 4), (3, 7, 8, 5), (1, 6, 8, 7), (6, 10, 11, 8), (2, 9, 11, 10), (9, 4, 5, 11), (5, 8, 11), (12, 15, 17, 16), (15, 19, 20, 17), (13, 18, 20, 19), (18, 22, 23, 20), (14, 21, 23, 22), (21, 16, 17, 23), (17, 20, 23), (24, 27, 29, 28), (27, 31, 32, 29), (25, 30, 32, 31), (30, 34, 35, 32), (26, 33, 35, 34), (33, 28, 29, 35), (29, 32, 35), (36, 39, 41, 40), (39, 43, 44, 41), (37, 42, 44, 43), (42, 46, 47, 44), (38, 45, 47, 46), (45, 40, 41, 47), (41, 44, 47), (48, 51, 53, 52), (51, 55, 56, 53), (49, 54, 56, 55), (54, 58, 59, 56), (50, 57, 59, 58), (57, 52, 53, 59), (53, 56, 59), (60, 63, 65, 64), (63, 67, 68, 65), (61, 66, 68, 67), (66, 70, 71, 68), (62, 69, 71, 70), (69, 64, 65, 71), (65, 68, 71), (72, 75, 77, 76), (75, 79, 80, 77), (73, 78, 80, 79), (78, 82, 83, 80), (74, 81, 83, 82), (81, 76, 77, 83), (77, 80, 83), (84, 87, 89, 88), (87, 91, 92, 89), (85, 90, 92, 91), (90, 94, 95, 92), (86, 93, 95, 94), (93, 88, 89, 95), (89, 92, 95), (24, 0, 4, 27), (27, 4, 9, 31), (31, 9, 2, 25), (1, 12, 16, 6), (6, 16, 21, 10), (10, 21, 14, 2), (13, 36, 40, 18), (18, 40, 45, 22), (22, 45, 38, 14), (37, 26, 34, 42), (42, 34, 30, 46), (46, 30, 25, 38), (72, 24, 28, 75), (75, 28, 33, 79), (79, 33, 26, 73), (36, 84, 88, 39), (39, 88, 93, 43), (43, 93, 86, 37), (85, 74, 82, 90), (90, 82, 78, 94), (94, 78, 73, 86), (48, 72, 76, 51), (51, 76, 81, 55), (55, 81, 74, 49), (84, 60, 64, 87), (87, 64, 69, 91), (91, 69, 62, 85), (61, 50, 58, 66), (66, 58, 54, 70), (70, 54, 49, 62), (0, 48, 52, 3), (3, 52, 57, 7), (7, 57, 50, 1), (60, 13, 19, 63), (63, 19, 15, 67), (67, 15, 12, 61), (24, 72, 48, 0)])
me_cube_011.polygons.foreach_set('use_smooth', [True] * 98)
_uv = me_cube_011.uv_layers.new(name='UVMap')
_uv.uv.foreach_set('vector', [0.9729, 0.9263, 0.07666, 0.9263, 0.07666, 0.03001, 0.9729, 0.03, 0.04327, 0.9505, 0.05761, 0.9505, 0.05761, 0.9539, 0.04327, 0.9539, 0.06093, 0.9505, 0.07527, 0.9505, 0.07527, 0.9539, 0.06093, 0.9539, 0.04327, 0.9151, 0.05761, 0.9151, 0.05761, 0.9186, 0.04327, 0.9186, 0.04327, 0.9274, 0.05761, 0.9274, 0.05761, 0.9417, 0.04327, 0.9417, 0.02561, 0.9539, 0.02561, 0.9575, 0.02482, 0.9573, 0.02478, 0.9539, 0.02561, 0.9575, 0.02561, 0.961, 0.02482, 0.961, 0.02482, 0.9573, 0.04327, 0.977, 0.04327, 0.9778, 0.04248, 0.9778, 0.04244, 0.977, 0.04327, 0.9778, 0.04327, 0.9787, 0.04248, 0.9787, 0.04248, 0.9778, 0.04327, 0.9151, 0.04244, 0.9151, 0.04248, 0.9117, 0.04327, 0.9116, 0.04244, 0.9151, 0.04161, 0.9151, 0.04161, 0.9117, 0.04248, 0.9117, 0.02482, 0.9573, 0.02482, 0.961, 0.02395, 0.9573, 0.05761, 0.977, 0.05844, 0.977, 0.05841, 0.9778, 0.05761, 0.9778, 0.05844, 0.977, 0.05927, 0.977, 0.05927, 0.9778, 0.05841, 0.9778, 0.07527, 0.9539, 0.0761, 0.9539, 0.07607, 0.9573, 0.07527, 0.9575, 0.0761, 0.9539, 0.07693, 0.9539, 0.07693, 0.9573, 0.07607, 0.9573, 0.05761, 0.9151, 0.05761, 0.9116, 0.05841, 0.9117, 0.05844, 0.9151, 0.05761, 0.9116, 0.05761, 0.908, 0.05841, 0.908, 0.05841, 0.9117, 0.05841, 0.9778, 0.05927, 0.9778, 0.05841, 0.9787, 0.02561, 0.9505, 0.02478, 0.9505, 0.02482, 0.9471, 0.02561, 0.9469, 0.02478, 0.9505, 0.02395, 0.9505, 0.02395, 0.9471, 0.02482, 0.9471, 0.04327, 0.9186, 0.04327, 0.9221, 0.04248, 0.922, 0.04244, 0.9186, 0.04327, 0.9221, 0.04327, 0.9265, 0.04248, 0.9266, 0.04248, 0.922, 0.04327, 0.9274, 0.04244, 0.9274, 0.04248, 0.9266, 0.04327, 0.9265, 0.04244, 0.9274, 0.04161, 0.9274, 0.04161, 0.9266, 0.04248, 0.9266, 0.02482, 0.9471, 0.02395, 0.9471, 0.02482, 0.9434, 0.07527, 0.9505, 0.07527, 0.9469, 0.07607, 0.9471, 0.0761, 0.9505, 0.07527, 0.9469, 0.07527, 0.9434, 0.07607, 0.9434, 0.07607, 0.9471, 0.05761, 0.9274, 0.05761, 0.9265, 0.05841, 0.9266, 0.05844, 0.9274, 0.05761, 0.9265, 0.05761, 0.9221, 0.05841, 0.922, 0.05841, 0.9266, 0.05761, 0.9186, 0.05844, 0.9186, 0.05841, 0.922, 0.05761, 0.9221, 0.05844, 0.9186, 0.05927, 0.9186, 0.05927, 0.922, 0.05841, 0.922, 0.07607, 0.9471, 0.07607, 0.9434, 0.07693, 0.9471, 0.03995, 0.9539, 0.04078, 0.9539, 0.04075, 0.9573, 0.03995, 0.9575, 0.04078, 0.9539, 0.04244, 0.9539, 0.04248, 0.9573, 0.04075, 0.9573, 0.04327, 0.9539, 0.04327, 0.9575, 0.04248, 0.9573, 0.04244, 0.9539, 0.04327, 0.9575, 0.04327, 0.9618, 0.04248, 0.9619, 0.04248, 0.9573, 0.04327, 0.9627, 0.04244, 0.9627, 0.04248, 0.9619, 0.04327, 0.9618, 0.04244, 0.9627, 0.04161, 0.9627, 0.04161, 0.9619, 0.04248, 0.9619, 0.04075, 0.9573, 0.04161, 0.9573, 0.04075, 0.961, 0.06093, 0.9539, 0.06093, 0.9575, 0.06014, 0.9573, 0.0601, 0.9539, 0.06093, 0.9575, 0.06093, 0.961, 0.06014, 0.961, 0.06014, 0.9573, 0.05761, 0.9627, 0.05761, 0.9618, 0.05841, 0.9619, 0.05844, 0.9627, 0.05761, 0.9618, 0.05761, 0.9575, 0.05841, 0.9573, 0.05841, 0.9619, 0.05761, 0.9539, 0.05844, 0.9539, 0.05841, 0.9573, 0.05761, 0.9575, 0.05844, 0.9539, 0.0601, 0.9539, 0.06014, 0.9573, 0.05841, 0.9573, 0.06014, 0.9573, 0.06014, 0.961, 0.05927, 0.9573, 0.03995, 0.9505, 0.03995, 0.9469, 0.04075, 0.9471, 0.04078, 0.9505, 0.03995, 0.9469, 0.03995, 0.9434, 0.04075, 0.9434, 0.04075, 0.9471, 0.04327, 0.9417, 0.04327, 0.9425, 0.04248, 0.9425, 0.04244, 0.9417, 0.04327, 0.9425, 0.04327, 0.9469, 0.04248, 0.9471, 0.04248, 0.9425, 0.04327, 0.9505, 0.04244, 0.9505, 0.04248, 0.9471, 0.04327, 0.9469, 0.04244, 0.9505, 0.04078, 0.9505, 0.04075, 0.9471, 0.04248, 0.9471, 0.04075, 0.9471, 0.04075, 0.9434, 0.04161, 0.9471, 0.06093, 0.9505, 0.0601, 0.9505, 0.06014, 0.9471, 0.06093, 0.9469, 0.0601, 0.9505, 0.05844, 0.9505, 0.05841, 0.9471, 0.06014, 0.9471, 0.05761, 0.9505, 0.05761, 0.9469, 0.05841, 0.9471, 0.05844, 0.9505, 0.05761, 0.9469, 0.05761, 0.9425, 0.05841, 0.9425, 0.05841, 0.9471, 0.05761, 0.9417, 0.05844, 0.9417, 0.05841, 0.9425, 0.05761, 0.9425, 0.05844, 0.9417, 0.05927, 0.9417, 0.05927, 0.9425, 0.05841, 0.9425, 0.06014, 0.9471, 0.05927, 0.9471, 0.06014, 0.9434, 0.02561, 0.9505, 0.02561, 0.9539, 0.02478, 0.9539, 0.02478, 0.9505, 0.02478, 0.9505, 0.02478, 0.9539, 0.02395, 0.9539, 0.02395, 0.9505, 0.04244, 0.9186, 0.04244, 0.9151, 0.04327, 0.9151, 0.04327, 0.9186, 0.04327, 0.977, 0.05761, 0.977, 0.05761, 0.9778, 0.04327, 0.9778, 0.04327, 0.9778, 0.05761, 0.9778, 0.05761, 0.9787, 0.04327, 0.9787, 0.04327, 0.9116, 0.05761, 0.9116, 0.05761, 0.9151, 0.04327, 0.9151, 0.07527, 0.9539, 0.07527, 0.9505, 0.0761, 0.9505, 0.0761, 0.9539, 0.0761, 0.9539, 0.0761, 0.9505, 0.07693, 0.9505, 0.07693, 0.9539, 0.05844, 0.9151, 0.05844, 0.9186, 0.05761, 0.9186, 0.05761, 0.9151, 0.05761, 0.9274, 0.04327, 0.9274, 0.04327, 0.9265, 0.05761, 0.9265, 0.05761, 0.9265, 0.04327, 0.9265, 0.04327, 0.9221, 0.05761, 0.9221, 0.05761, 0.9221, 0.04327, 0.9221, 0.04327, 0.9186, 0.05761, 0.9186, 0.03995, 0.9505, 0.02561, 0.9505, 0.02561, 0.9469, 0.03995, 0.9469, 0.03995, 0.9469, 0.02561, 0.9469, 0.02561, 0.9434, 0.03995, 0.9434, 0.04244, 0.9417, 0.04244, 0.9274, 0.04327, 0.9274, 0.04327, 0.9417, 0.07527, 0.9505, 0.06093, 0.9505, 0.06093, 0.9469, 0.07527, 0.9469, 0.07527, 0.9469, 0.06093, 0.9469, 0.06093, 0.9434, 0.07527, 0.9434, 0.05844, 0.9274, 0.05844, 0.9417, 0.05761, 0.9417, 0.05761, 0.9274, 0.05761, 0.9505, 0.04327, 0.9505, 0.04327, 0.9469, 0.05761, 0.9469, 0.05761, 0.9469, 0.04327, 0.9469, 0.04327, 0.9425, 0.05761, 0.9425, 0.05761, 0.9425, 0.04327, 0.9425, 0.04327, 0.9417, 0.05761, 0.9417, 0.03995, 0.9539, 0.03995, 0.9505, 0.04078, 0.9505, 0.04078, 0.9539, 0.04078, 0.9539, 0.04078, 0.9505, 0.04244, 0.9505, 0.04244, 0.9539, 0.04244, 0.9539, 0.04244, 0.9505, 0.04327, 0.9505, 0.04327, 0.9539, 0.06093, 0.9505, 0.06093, 0.9539, 0.0601, 0.9539, 0.0601, 0.9505, 0.0601, 0.9505, 0.0601, 0.9539, 0.05844, 0.9539, 0.05844, 0.9505, 0.05844, 0.9505, 0.05844, 0.9539, 0.05761, 0.9539, 0.05761, 0.9505, 0.05761, 0.9627, 0.04327, 0.9627, 0.04327, 0.9618, 0.05761, 0.9618, 0.05761, 0.9618, 0.04327, 0.9618, 0.04327, 0.9575, 0.05761, 0.9575, 0.05761, 0.9575, 0.04327, 0.9575, 0.04327, 0.9539, 0.05761, 0.9539, 0.02561, 0.9539, 0.03995, 0.9539, 0.03995, 0.9575, 0.02561, 0.9575, 0.02561, 0.9575, 0.03995, 0.9575, 0.03995, 0.961, 0.02561, 0.961, 0.04244, 0.977, 0.04244, 0.9627, 0.04327, 0.9627, 0.04327, 0.977, 0.06093, 0.9539, 0.07527, 0.9539, 0.07527, 0.9575, 0.06093, 0.9575, 0.06093, 0.9575, 0.07527, 0.9575, 0.07527, 0.961, 0.06093, 0.961, 0.05844, 0.9627, 0.05844, 0.977, 0.05761, 0.977, 0.05761, 0.9627, 0.02561, 0.9505, 0.03995, 0.9505, 0.03995, 0.9539, 0.02561, 0.9539])
me_cube_011.use_remesh_fix_poles = True
me_cube_011.use_remesh_preserve_attributes = False
me_cube_011.use_mirror_vertex_groups = False
me_cube_011.update()

# ---- objects
ob_endpoint = bpy.data.objects.new('EndPoint', me_cube_001)
ob_road = bpy.data.objects.new('Road', me_cube_002)
ob_buttonholder = bpy.data.objects.new('ButtonHolder', me_cube_005)
ob_button = bpy.data.objects.new('Button', me_cube_006)
ob_odd = bpy.data.objects.new('Odd', me_cube_011)

# ---- transforms, parenting, visibility, modifiers, constraints
ob_endpoint.location = (0.0, 0.0, 0.0)
ob_endpoint.lineart.crease_threshold = 0.0
ob_road.location = (0.0, 0.0, 0.0)
ob_road.lineart.crease_threshold = 0.0
ob_buttonholder.location = (0.0, 0.0, 0.0)
ob_buttonholder.lineart.crease_threshold = 0.0
_m = ob_buttonholder.modifiers.new('Auto Smooth', 'NODES')
_m.node_group = ng_auto_smooth
_gi = [s.identifier for s in ng_auto_smooth.interface.items_tree if s.item_type == 'SOCKET' and s.in_out == 'INPUT']
_m[_gi[1]] = 0.5236  # Angle
ob_button.location = (0.0, 0.0, 0.0)
ob_button.lineart.crease_threshold = 0.0
_m = ob_button.modifiers.new('Auto Smooth', 'NODES')
_m.node_group = ng_auto_smooth
_gi = [s.identifier for s in ng_auto_smooth.interface.items_tree if s.item_type == 'SOCKET' and s.in_out == 'INPUT']
_m[_gi[1]] = 0.5236  # Angle
ob_odd.location = (0.0, 0.0, 0.0)
ob_odd.lineart.crease_threshold = 0.0
_m = ob_odd.modifiers.new('Auto Smooth', 'NODES')
_m.node_group = ng_auto_smooth
_gi = [s.identifier for s in ng_auto_smooth.interface.items_tree if s.item_type == 'SOCKET' and s.in_out == 'INPUT']
_m[_gi[1]] = 0.5236  # Angle

# ---- collection membership
col_collection.objects.link(ob_endpoint)
col_collection.objects.link(ob_road)
col_collection.objects.link(ob_buttonholder)
col_collection.objects.link(ob_button)
col_collection.objects.link(ob_odd)

# ---- scene / render settings (as saved in the file)
scene.frame_start = 1; scene.frame_end = 250; scene.frame_set(9)
scene.render.engine = 'BLENDER_EEVEE_NEXT'
scene.cycles.use_denoising = False
scene.cycles.samples = 128
scene.cycles.sampling_pattern = 'TABULATED_SOBOL'
scene.cycles.use_adaptive_sampling = False
scene.cycles.use_light_tree = False
scene.view_settings.view_transform = 'Filmic'
bpy.context.view_layer.update()

# ---- added for rendering (the .blend has no active camera and no usable light): camera, sun
cam_auto = bpy.data.cameras.new('AutoCamera')
cam_auto.lens = 50.0
cam_auto.sensor_width = 36.0
cam_auto.clip_end = 1315.81
ob_auto_camera = bpy.data.objects.new('AutoCamera', cam_auto)
scene.collection.objects.link(ob_auto_camera)
ob_auto_camera.location = (74.772, -84.1345, 60.6779)
ob_auto_camera.rotation_euler = (1.09748, -7.21219e-08, 0.694738)
scene.camera = ob_auto_camera
light_auto_sun = bpy.data.lights.new('AutoSun', 'SUN')
light_auto_sun.energy = 3.0
light_auto_sun.angle = 0.0523599
ob_auto_sun = bpy.data.objects.new('AutoSun', light_auto_sun)
scene.collection.objects.link(ob_auto_sun)
ob_auto_sun.rotation_euler = (0.872665, 0.174533, 0.523599)
bpy.context.view_layer.update()
